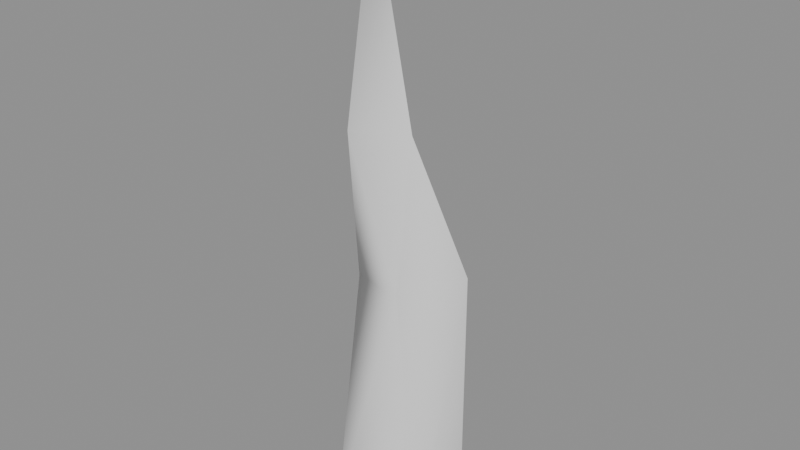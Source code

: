 # Source: wood_hit.blend  (saved by Blender 5.2.45; exported with 4.5.12 LTS)
import bpy
from mathutils import Matrix  # noqa: F401  (used for matrix-valued properties, if any)

bpy.ops.wm.read_factory_settings(use_empty=True)
scene = bpy.context.scene
scene.name = 'Scene'

# ---- collections
col_wood_hit = bpy.data.collections.new('wood_hit'); scene.collection.children.link(col_wood_hit)

# ---- materials (node trees are filled in below, after node groups)
mat_wood_hit_mat_0 = bpy.data.materials.new('wood_hit_mat_0')

# ---- material node trees
mat_wood_hit_mat_0.use_nodes = True; mat_wood_hit_mat_0.node_tree.nodes.clear()
_N = mat_wood_hit_mat_0.node_tree.nodes; _L = mat_wood_hit_mat_0.node_tree.links
n0 = _N.new('ShaderNodeBsdfPrincipled'); n0.name = 'Principled BSDF'; n0.location = (-200, 100)
n0.inputs[2].default_value = 0.8
n0.inputs[10].default_value = 0.005
n1 = _N.new('ShaderNodeOutputMaterial'); n1.name = 'Material Output'; n1.location = (200, 100)
_L.new(n0.outputs[0], n1.inputs[0])
n1.is_active_output = True

# ---- meshes
me_wood_hit_mesh_0 = bpy.data.meshes.new('wood_hit_mesh_0')
me_wood_hit_mesh_0.from_pydata([(-0.7189, -0.008436, -0.6343), (-0.3227, -0.9214, -0.603), (-0.3764, -0.4663, 1.882), (0.5668, -0.7132, -0.5666), (0.469, 0.1213, -0.6044), (0.4891, 0.09938, 1.906), (-0.3051, 0.2722, 1.669), (0.1445, -0.5437, 1.859), (-0.5297, 0.3955, 3.097), (-0.7075, -0.2293, 3.203), (-0.4159, -0.1681, 5.467), (-0.2511, 0.4781, -0.5548), (-0.07521, -0.04817, 3.257), (-0.5297, 0.3955, 3.097), (-0.4159, -0.1681, 5.467), (-0.07521, -0.04817, 3.257), (0.469, 0.1213, -0.6044), (-0.2511, 0.4781, -0.5548), (-0.3051, 0.2722, 1.669), (0.4891, 0.09938, 1.906), (-0.7075, -0.2293, 3.203), (-0.4159, -0.1681, 5.467)], [], [(0, 1, 2), (3, 4, 5), (0, 2, 6), (5, 7, 3), (8, 9, 10), (6, 11, 0), (8, 6, 2), (12, 13, 14), (15, 7, 5), (2, 9, 8), (16, 17, 18), (19, 13, 12), (1, 3, 7), (18, 19, 16), (20, 15, 21), (7, 15, 20), (13, 19, 18), (7, 2, 1), (20, 2, 7)])
me_wood_hit_mesh_0.polygons.foreach_set('use_smooth', [True] * 19)
_uv = me_wood_hit_mesh_0.uv_layers.new(name='UVMap')
_uv.uv.foreach_set('vector', [0.0, 1.0, 0.0, 1.0, 0.0, 1.0, 0.0, 1.0, 0.0, 1.0, 0.0, 1.0, 0.0, 1.0, 0.0, 1.0, 0.0, 1.0, 0.0, 1.0, 0.0, 1.0, 0.0, 1.0, 0.0, 1.0, 0.0, 1.0, 0.0, 1.0, 0.0, 1.0, 0.0, 1.0, 0.0, 1.0, 0.0, 1.0, 0.0, 1.0, 0.0, 1.0, 0.0, 1.0, 0.0, 1.0, 0.0, 1.0, 0.0, 1.0, 0.0, 1.0, 0.0, 1.0, 0.0, 1.0, 0.0, 1.0, 0.0, 1.0, 0.0, 1.0, 0.0, 1.0, 0.0, 1.0, 0.0, 1.0, 0.0, 1.0, 0.0, 1.0, 0.0, 1.0, 0.0, 1.0, 0.0, 1.0, 0.0, 1.0, 0.0, 1.0, 0.0, 1.0, 0.0, 1.0, 0.0, 1.0, 0.0, 1.0, 0.0, 1.0, 0.0, 1.0, 0.0, 1.0, 0.0, 1.0, 0.0, 1.0, 0.0, 1.0, 0.0, 1.0, 0.0, 1.0, 0.0, 1.0, 0.0, 1.0, 0.0, 1.0, 0.0, 1.0])
me_wood_hit_mesh_0.materials.append(mat_wood_hit_mat_0)
me_wood_hit_mesh_0.update()
me_wood_hit_mesh_0.normals_split_custom_set([tuple(v) for v in zip(*[iter([-0.9734, 0.2213, 0.05899, -0.4399, -0.8957, 0.06544, -0.9454, -0.3244, -0.02997, 0.8318, -0.5523, 0.05599, 0.9997, -0.02234, 0.009822, 0.9473, -0.2969, 0.1204, -0.9734, 0.2213, 0.05899, -0.9454, -0.3244, -0.02997, -0.9258, 0.3778, -0.01151, 0.9473, -0.2969, 0.1204, 0.2903, -0.9433, 0.1609, 0.8318, -0.5523, 0.05599, -0.9061, 0.4211, -0.04166, -0.9634, 0.2568, -0.07698, -0.05136, 0.9949, 0.0867, -0.9258, 0.3778, -0.01151, -0.6971, 0.7165, 0.02738, -0.9734, 0.2213, 0.05899, -0.9061, 0.4211, -0.04166, -0.9258, 0.3778, -0.01151, -0.9454, -0.3244, -0.02997, 0.849, 0.5098, 0.1392, 0.5136, 0.8534, 0.08869, 0.9026, -0.4294, -0.03002, 0.507, -0.8431, 0.1793, 0.2903, -0.9433, 0.1609, 0.9473, -0.2969, 0.1204, -0.9454, -0.3244, -0.02997, -0.9634, 0.2568, -0.07698, -0.9061, 0.4211, -0.04166, 0.2963, 0.9541, 0.04289, 0.4276, 0.9001, 0.08347, 0.2588, 0.9659, 0.01059, 0.3294, 0.9415, 0.07183, 0.5136, 0.8534, 0.08869, 0.849, 0.5098, 0.1392, -0.4399, -0.8957, 0.06544, 0.8318, -0.5523, 0.05599, 0.2903, -0.9433, 0.1609, 0.2588, 0.9659, 0.01059, 0.3294, 0.9415, 0.07183, 0.2963, 0.9541, 0.04289, -0.08011, -0.9938, 0.07676, 0.507, -0.8431, 0.1793, -0.6918, -0.6944, 0.1981, 0.2903, -0.9433, 0.1609, 0.507, -0.8431, 0.1793, -0.08011, -0.9938, 0.07676, 0.5136, 0.8534, 0.08869, 0.3294, 0.9415, 0.07183, 0.2588, 0.9659, 0.01059, 0.2903, -0.9433, 0.1609, -0.9454, -0.3244, -0.02997, -0.4399, -0.8957, 0.06544, -0.08011, -0.9938, 0.07676, -0.9454, -0.3244, -0.02997, 0.2903, -0.9433, 0.1609])] * 3)])
arm_wood_hit_skeleton = bpy.data.armatures.new('wood_hit_skeleton')  # bones are not reproduced

# ---- objects
ob_wood_hit_rig = bpy.data.objects.new('wood_hit_rig', arm_wood_hit_skeleton)
ob_wood_hit_mesh_0 = bpy.data.objects.new('wood_hit_mesh_0', me_wood_hit_mesh_0)

# ---- transforms, parenting, visibility, modifiers, constraints
ob_wood_hit_rig.location = (0.0, 0.0, 0.0)
ob_wood_hit_rig.show_in_front = True
ob_wood_hit_mesh_0.parent = ob_wood_hit_rig
ob_wood_hit_mesh_0.location = (0.0, 0.0, 0.0)
_vg = ob_wood_hit_mesh_0.vertex_groups.new(name='obj41')
_vg.add([0, 1, 2, 3, 4, 5, 6, 7, 8, 9, 10, 11, 12, 13, 14, 15, 16, 17, 18, 19, 20, 21], 1.0, 'REPLACE')
_m = ob_wood_hit_mesh_0.modifiers.new('FEZ skin', 'ARMATURE')
_m.object = ob_wood_hit_rig

# ---- collection membership
scene.collection.objects.link(ob_wood_hit_rig)
col_wood_hit.objects.link(ob_wood_hit_mesh_0)

# ---- scene / render settings (as saved in the file)
scene.frame_start = 1; scene.frame_end = 250; scene.frame_set(1)
scene.render.engine = 'BLENDER_EEVEE_NEXT'
scene.render.bake_bias = 0.0
scene.render.bake_samples = 0
scene.render.compositor_device = 'GPU'
scene.eevee.use_volume_custom_range = False
scene.eevee.fast_gi_thickness_near = 0.1
scene.eevee.fast_gi_thickness_far = 0.0
scene.eevee.ray_tracing_options.screen_trace_thickness = 0.1
bpy.context.view_layer.update()

# ---- added for rendering (the .blend has no active camera and no usable light): camera, sun + grey world if the file has none
cam_auto = bpy.data.cameras.new('AutoCamera')
cam_auto.lens = 50.0
cam_auto.sensor_width = 36.0
cam_auto.clip_end = 1000.0
ob_auto_camera = bpy.data.objects.new('AutoCamera', cam_auto)
scene.collection.objects.link(ob_auto_camera)
ob_auto_camera.location = (5.83676, -7.31699, 7.1467)
ob_auto_camera.rotation_euler = (1.09748, -7.21219e-08, 0.694738)
scene.camera = ob_auto_camera
light_auto_sun = bpy.data.lights.new('AutoSun', 'SUN')
light_auto_sun.energy = 3.0
light_auto_sun.angle = 0.0523599
ob_auto_sun = bpy.data.objects.new('AutoSun', light_auto_sun)
scene.collection.objects.link(ob_auto_sun)
ob_auto_sun.rotation_euler = (0.872665, 0.174533, 0.523599)
if scene.world is None:
    world_auto = bpy.data.worlds.new('AutoWorld')
    world_auto.color = (0.3, 0.3, 0.3)
    scene.world = world_auto
bpy.context.view_layer.update()
